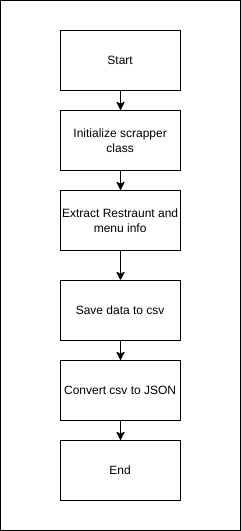

The diagram above was exported from draw.io. Its source (the exported page's mxGraphModel, read from the mxfile embedded in the PNG):
<mxGraphModel dx="1042" dy="573" grid="1" gridSize="10" guides="1" tooltips="1" connect="1" arrows="1" fold="1" page="1" pageScale="1" pageWidth="827" pageHeight="1169" math="0" shadow="0">
  <root>
    <mxCell id="0" />
    <mxCell id="1" parent="0" />
    <mxCell id="URiUDQ_8jcYgVAR3j1q5-17" value="" style="rounded=0;whiteSpace=wrap;html=1;" vertex="1" parent="1">
      <mxGeometry x="290" y="40" width="240" height="530" as="geometry" />
    </mxCell>
    <mxCell id="URiUDQ_8jcYgVAR3j1q5-3" value="" style="edgeStyle=orthogonalEdgeStyle;rounded=0;orthogonalLoop=1;jettySize=auto;html=1;" edge="1" parent="1" source="URiUDQ_8jcYgVAR3j1q5-1" target="URiUDQ_8jcYgVAR3j1q5-2">
      <mxGeometry relative="1" as="geometry" />
    </mxCell>
    <mxCell id="URiUDQ_8jcYgVAR3j1q5-1" value="Start" style="rounded=0;whiteSpace=wrap;html=1;" vertex="1" parent="1">
      <mxGeometry x="350" y="70" width="120" height="60" as="geometry" />
    </mxCell>
    <mxCell id="URiUDQ_8jcYgVAR3j1q5-5" value="" style="edgeStyle=orthogonalEdgeStyle;rounded=0;orthogonalLoop=1;jettySize=auto;html=1;" edge="1" parent="1" source="URiUDQ_8jcYgVAR3j1q5-2" target="URiUDQ_8jcYgVAR3j1q5-4">
      <mxGeometry relative="1" as="geometry" />
    </mxCell>
    <mxCell id="URiUDQ_8jcYgVAR3j1q5-2" value="Initialize scrapper class" style="rounded=0;whiteSpace=wrap;html=1;" vertex="1" parent="1">
      <mxGeometry x="350" y="150" width="120" height="60" as="geometry" />
    </mxCell>
    <mxCell id="URiUDQ_8jcYgVAR3j1q5-12" value="" style="edgeStyle=orthogonalEdgeStyle;rounded=0;orthogonalLoop=1;jettySize=auto;html=1;" edge="1" parent="1" source="URiUDQ_8jcYgVAR3j1q5-4" target="URiUDQ_8jcYgVAR3j1q5-11">
      <mxGeometry relative="1" as="geometry" />
    </mxCell>
    <mxCell id="URiUDQ_8jcYgVAR3j1q5-4" value="Extract Restraunt and menu info" style="rounded=0;whiteSpace=wrap;html=1;" vertex="1" parent="1">
      <mxGeometry x="350" y="230" width="120" height="60" as="geometry" />
    </mxCell>
    <mxCell id="URiUDQ_8jcYgVAR3j1q5-14" value="" style="edgeStyle=orthogonalEdgeStyle;rounded=0;orthogonalLoop=1;jettySize=auto;html=1;" edge="1" parent="1" source="URiUDQ_8jcYgVAR3j1q5-11" target="URiUDQ_8jcYgVAR3j1q5-13">
      <mxGeometry relative="1" as="geometry" />
    </mxCell>
    <mxCell id="URiUDQ_8jcYgVAR3j1q5-11" value="Save data to csv" style="rounded=0;whiteSpace=wrap;html=1;" vertex="1" parent="1">
      <mxGeometry x="350" y="320" width="120" height="60" as="geometry" />
    </mxCell>
    <mxCell id="URiUDQ_8jcYgVAR3j1q5-16" value="" style="edgeStyle=orthogonalEdgeStyle;rounded=0;orthogonalLoop=1;jettySize=auto;html=1;" edge="1" parent="1" source="URiUDQ_8jcYgVAR3j1q5-13" target="URiUDQ_8jcYgVAR3j1q5-15">
      <mxGeometry relative="1" as="geometry" />
    </mxCell>
    <mxCell id="URiUDQ_8jcYgVAR3j1q5-13" value="Convert csv to JSON" style="rounded=0;whiteSpace=wrap;html=1;" vertex="1" parent="1">
      <mxGeometry x="350" y="400" width="120" height="60" as="geometry" />
    </mxCell>
    <mxCell id="URiUDQ_8jcYgVAR3j1q5-15" value="End" style="rounded=0;whiteSpace=wrap;html=1;" vertex="1" parent="1">
      <mxGeometry x="350" y="480" width="120" height="60" as="geometry" />
    </mxCell>
  </root>
</mxGraphModel>